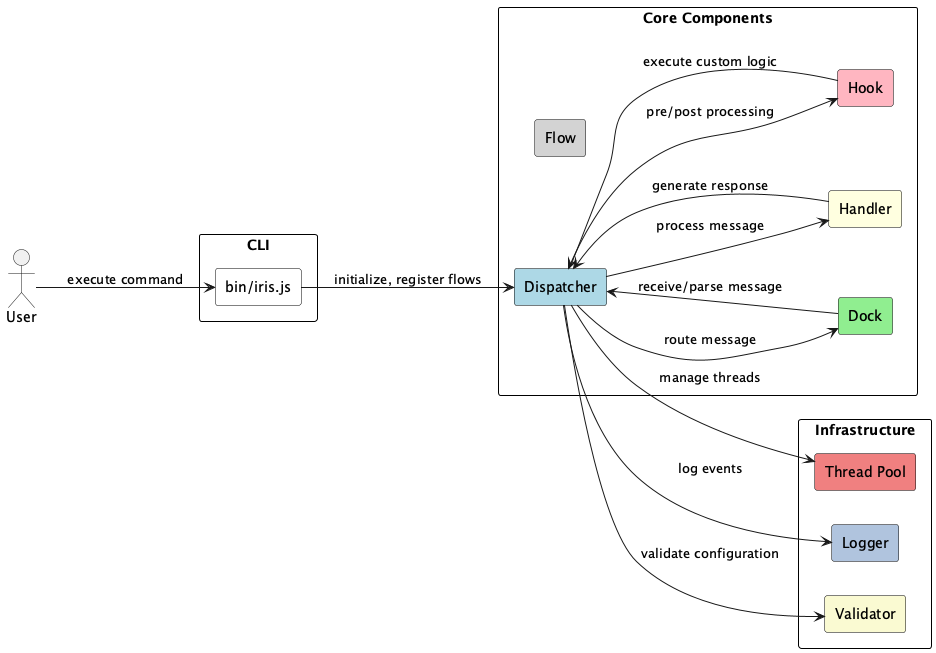

The diagram above was rendered by PlantUML. Its source (embedded in the PNG):
@startuml gcba-iris_iris
skinparam rectangle {
  BackgroundColor #ffffff
  BorderColor black
  Style roundrect
}
left to right direction

actor User

rectangle "CLI" as CLI {
  rectangle "bin/iris.js" as irisCLI
}

rectangle "Core Components" {
  rectangle "Dispatcher" as Dispatcher #lightblue
  rectangle "Dock" as Dock #lightgreen
  rectangle "Handler" as Handler #lightyellow
  rectangle "Hook" as Hook #lightpink
  rectangle "Flow" as Flow #lightgray
}

rectangle "Infrastructure" {
  rectangle "Thread Pool" as ThreadPool #lightcoral
  rectangle "Logger" as Logger #lightsteelblue
  rectangle "Validator" as Validator #lightgoldenrodyellow
}

User --> irisCLI : execute command

irisCLI --> Dispatcher : initialize, register flows
Dispatcher --> Dock : route message
Dispatcher --> Handler : process message
Dispatcher --> Hook : pre/post processing
Dock --> Dispatcher : receive/parse message
Handler --> Dispatcher : generate response
Hook --> Dispatcher : execute custom logic

Dispatcher --> ThreadPool : manage threads
Dispatcher --> Logger : log events
Dispatcher --> Validator : validate configuration

@enduml